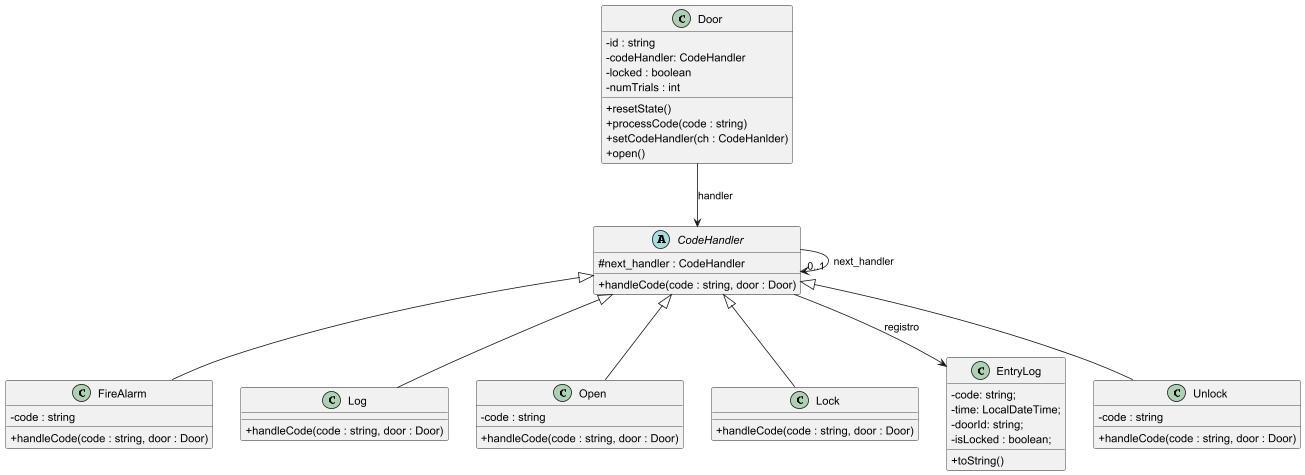

The diagram above was rendered by PlantUML. Its source (embedded in the PNG):
@startuml
'https://plantuml.com/class-diagram
skinparam classAttributeIconSize 0

class Door {
 -id : string
    - codeHandler: CodeHandler
    - locked : boolean
    - numTrials : int
    + resetState()
    + processCode(code : string)
    + setCodeHandler(ch : CodeHanlder)
    +open()
}

abstract class CodeHandler {
    #next_handler : CodeHandler
    +handleCode(code : string, door : Door)
}

class FireAlarm {
    -code : string
    +handleCode(code : string, door : Door)
}

class Log {
    +handleCode(code : string, door : Door)
}

class Open {
    -code : string
    +handleCode(code : string, door : Door)
}

class Lock{
    +handleCode(code : string, door : Door)
}

class EntryLog{
    - code: string;
    - time: LocalDateTime;
    - doorId: string;
    - isLocked : boolean;
    + toString()
}

class Unlock {
    -code : string
    +handleCode(code : string, door : Door)
}

Door --> CodeHandler : handler
CodeHandler --> EntryLog : registro
CodeHandler <|-- FireAlarm
CodeHandler <|-- Log
CodeHandler <|-- Open
CodeHandler <|-- Lock
CodeHandler <|-- Unlock
CodeHandler --> "0..1" CodeHandler : next_handler

@enduml